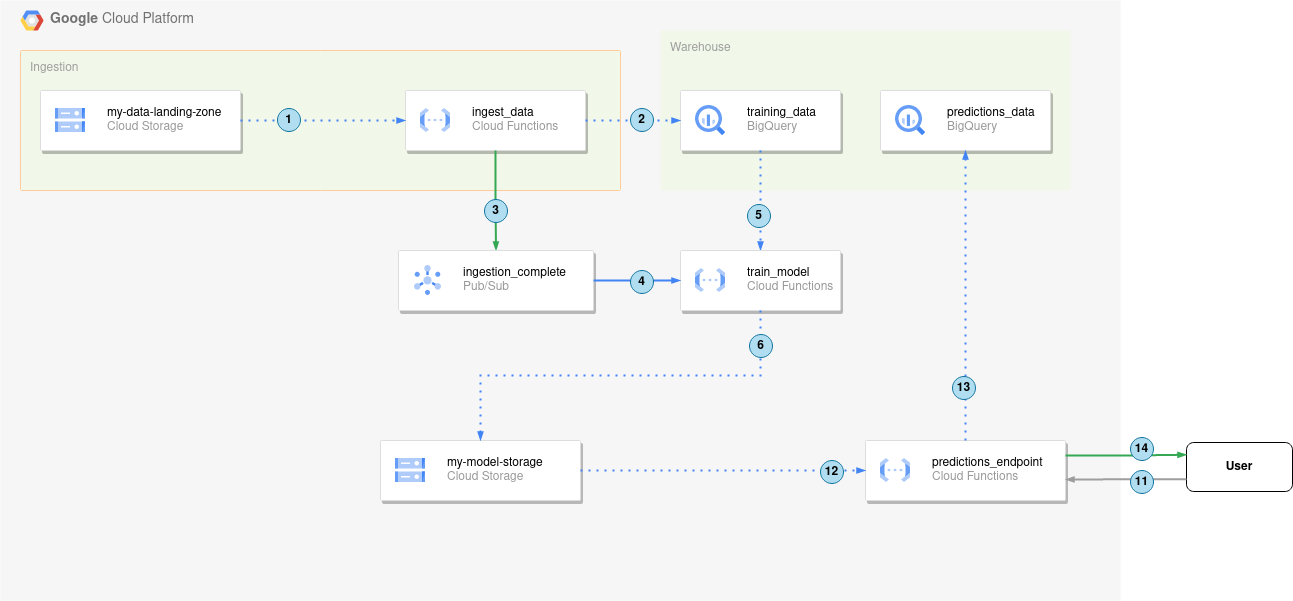

The diagram above was exported from draw.io. Its source (the exported page's mxGraphModel, read from the mxfile embedded in the PNG):
<mxGraphModel dx="939" dy="1628" grid="1" gridSize="10" guides="1" tooltips="1" connect="1" arrows="1" fold="1" page="1" pageScale="1" pageWidth="850" pageHeight="1100" math="0" shadow="0">
  <root>
    <mxCell id="0" />
    <mxCell id="1" style="locked=1;" parent="0" />
    <UserObject label="&lt;b&gt;Google &lt;/b&gt;Cloud Platform" tags="zones" id="SbI7NKP9RO1LyGFr6Bwt-1">
      <mxCell style="fillColor=#F6F6F6;strokeColor=none;shadow=0;gradientColor=none;fontSize=14;align=left;spacing=10;fontColor=#717171;9E9E9E;verticalAlign=top;spacingTop=-4;fontStyle=0;spacingLeft=40;html=1;whiteSpace=wrap;" parent="1" vertex="1">
        <mxGeometry x="20" y="-90" width="1120" height="600" as="geometry" />
      </mxCell>
    </UserObject>
    <mxCell id="SbI7NKP9RO1LyGFr6Bwt-2" value="" style="shape=mxgraph.gcp2.google_cloud_platform;fillColor=#F6F6F6;strokeColor=none;shadow=0;gradientColor=none;" parent="SbI7NKP9RO1LyGFr6Bwt-1" vertex="1">
      <mxGeometry width="23" height="20" relative="1" as="geometry">
        <mxPoint x="20" y="10" as="offset" />
      </mxGeometry>
    </mxCell>
    <object label="Ingestion" id="SbI7NKP9RO1LyGFr6Bwt-3">
      <mxCell style="" parent="0" />
    </object>
    <mxCell id="XduflBNYK7NZJnCAo_Pn-45" value="" style="group" vertex="1" connectable="0" parent="SbI7NKP9RO1LyGFr6Bwt-3">
      <mxGeometry x="40" y="-40" width="600" height="140" as="geometry" />
    </mxCell>
    <UserObject label="Ingestion" tags="zones ingestion-resources" id="SbI7NKP9RO1LyGFr6Bwt-13">
      <mxCell style="points=[[0,0,0],[0.25,0,0],[0.5,0,0],[0.75,0,0],[1,0,0],[1,0.25,0],[1,0.5,0],[1,0.75,0],[1,1,0],[0.75,1,0],[0.5,1,0],[0.25,1,0],[0,1,0],[0,0.75,0],[0,0.5,0],[0,0.25,0]];rounded=1;absoluteArcSize=1;arcSize=2;html=1;strokeColor=#FFCC99;gradientColor=none;shadow=0;dashed=0;fontSize=12;fontColor=#9E9E9E;align=left;verticalAlign=top;spacing=10;spacingTop=-4;whiteSpace=wrap;fillColor=#F1F8E9;" parent="XduflBNYK7NZJnCAo_Pn-45" vertex="1">
        <mxGeometry width="600" height="140" as="geometry" />
      </mxCell>
    </UserObject>
    <UserObject label="" tags="storage ingestion-resources" id="SbI7NKP9RO1LyGFr6Bwt-6">
      <mxCell style="strokeColor=#dddddd;shadow=1;strokeWidth=1;rounded=1;absoluteArcSize=1;arcSize=2;" parent="XduflBNYK7NZJnCAo_Pn-45" vertex="1">
        <mxGeometry x="20" y="40" width="200" height="60" as="geometry" />
      </mxCell>
    </UserObject>
    <mxCell id="SbI7NKP9RO1LyGFr6Bwt-7" value="&lt;font color=&quot;#000000&quot;&gt;my-data-landing-zone&lt;/font&gt;&lt;br&gt;Cloud Storage" style="editableCssRules=.*;html=1;fontColor=#999999;shape=image;verticalLabelPosition=middle;labelBackgroundColor=#ffffff;verticalAlign=middle;labelPosition=right;align=left;spacingLeft=20;part=1;points=[];imageAspect=0;image=data:image/svg+xml,(base64 omitted: 1124 chars);" parent="SbI7NKP9RO1LyGFr6Bwt-6" vertex="1">
      <mxGeometry width="30" height="24" relative="1" as="geometry">
        <mxPoint x="15" y="18" as="offset" />
      </mxGeometry>
    </mxCell>
    <UserObject label="" tags="Compute ingestion-resources" id="SbI7NKP9RO1LyGFr6Bwt-11">
      <mxCell style="strokeColor=#dddddd;shadow=1;strokeWidth=1;rounded=1;absoluteArcSize=1;arcSize=2;" parent="XduflBNYK7NZJnCAo_Pn-45" vertex="1">
        <mxGeometry x="384.99" y="40" width="180" height="60" as="geometry" />
      </mxCell>
    </UserObject>
    <UserObject label="&lt;font color=&quot;#000000&quot;&gt;ingest_data&lt;/font&gt;&lt;br&gt;Cloud Functions" tags="Compute ingestion-resources" id="SbI7NKP9RO1LyGFr6Bwt-12">
      <mxCell style="editableCssRules=.*;html=1;fontColor=#999999;shape=image;verticalLabelPosition=middle;labelBackgroundColor=#ffffff;verticalAlign=middle;labelPosition=right;align=left;spacingLeft=20;part=1;points=[];imageAspect=0;image=data:image/svg+xml,(base64 omitted: 1068 chars);" parent="SbI7NKP9RO1LyGFr6Bwt-11" vertex="1">
        <mxGeometry width="30" height="24" relative="1" as="geometry">
          <mxPoint x="15" y="18" as="offset" />
        </mxGeometry>
      </mxCell>
    </UserObject>
    <UserObject label="" tags="Arrows hints-arrows-ingestion ingestion-resources" id="XduflBNYK7NZJnCAo_Pn-7">
      <mxCell style="edgeStyle=orthogonalEdgeStyle;fontSize=12;html=1;endArrow=blockThin;endFill=1;rounded=0;strokeWidth=2;endSize=4;startSize=4;dashed=1;dashPattern=1 3;strokeColor=#4284F3;exitX=1;exitY=0.5;exitDx=0;exitDy=0;entryX=0;entryY=0.5;entryDx=0;entryDy=0;" edge="1" parent="XduflBNYK7NZJnCAo_Pn-45" source="SbI7NKP9RO1LyGFr6Bwt-6" target="SbI7NKP9RO1LyGFr6Bwt-11">
        <mxGeometry width="100" relative="1" as="geometry">
          <mxPoint x="240" y="69.5" as="sourcePoint" />
          <mxPoint x="340" y="69.5" as="targetPoint" />
          <Array as="points" />
        </mxGeometry>
      </mxCell>
    </UserObject>
    <object label="Warehouse" id="SbI7NKP9RO1LyGFr6Bwt-10">
      <mxCell style="" parent="0" />
    </object>
    <UserObject label="Warehouse" tags="zones ingestion-resources" id="SbI7NKP9RO1LyGFr6Bwt-16">
      <mxCell style="sketch=0;points=[[0,0,0],[0.25,0,0],[0.5,0,0],[0.75,0,0],[1,0,0],[1,0.25,0],[1,0.5,0],[1,0.75,0],[1,1,0],[0.75,1,0],[0.5,1,0],[0.25,1,0],[0,1,0],[0,0.75,0],[0,0.5,0],[0,0.25,0]];rounded=1;absoluteArcSize=1;arcSize=2;html=1;strokeColor=none;gradientColor=none;shadow=0;dashed=0;fontSize=12;fontColor=#9E9E9E;align=left;verticalAlign=top;spacing=10;spacingTop=-4;whiteSpace=wrap;fillColor=#F1F8E9;" parent="SbI7NKP9RO1LyGFr6Bwt-10" vertex="1">
        <mxGeometry x="680" y="-60" width="410" height="160" as="geometry" />
      </mxCell>
    </UserObject>
    <UserObject label="" tags="Tables ingestion-resources" id="XduflBNYK7NZJnCAo_Pn-5">
      <mxCell style="strokeColor=#dddddd;shadow=1;strokeWidth=1;rounded=1;absoluteArcSize=1;arcSize=2;" vertex="1" parent="SbI7NKP9RO1LyGFr6Bwt-10">
        <mxGeometry x="700" width="160" height="60" as="geometry" />
      </mxCell>
    </UserObject>
    <mxCell id="XduflBNYK7NZJnCAo_Pn-6" value="&lt;font color=&quot;#000000&quot;&gt;training_data&lt;/font&gt;&lt;br&gt;BigQuery" style="editableCssRules=.*;html=1;fontColor=#999999;shape=image;verticalLabelPosition=middle;labelBackgroundColor=#ffffff;verticalAlign=middle;labelPosition=right;align=left;spacingLeft=20;part=1;points=[];imageAspect=0;image=data:image/svg+xml,(base64 omitted: 1156 chars);" vertex="1" parent="XduflBNYK7NZJnCAo_Pn-5">
      <mxGeometry width="30" height="30" relative="1" as="geometry">
        <mxPoint x="15" y="15" as="offset" />
      </mxGeometry>
    </mxCell>
    <UserObject label="" tags="Tables predictions-resources" id="XduflBNYK7NZJnCAo_Pn-46">
      <mxCell style="strokeColor=#dddddd;shadow=1;strokeWidth=1;rounded=1;absoluteArcSize=1;arcSize=2;" vertex="1" parent="SbI7NKP9RO1LyGFr6Bwt-10">
        <mxGeometry x="900" width="170" height="60" as="geometry" />
      </mxCell>
    </UserObject>
    <mxCell id="XduflBNYK7NZJnCAo_Pn-47" value="&lt;font color=&quot;#000000&quot;&gt;predictions_data&lt;/font&gt;&lt;br&gt;BigQuery" style="editableCssRules=.*;html=1;fontColor=#999999;shape=image;verticalLabelPosition=middle;labelBackgroundColor=#ffffff;verticalAlign=middle;labelPosition=right;align=left;spacingLeft=20;part=1;points=[];imageAspect=0;image=data:image/svg+xml,(base64 omitted: 1156 chars);" vertex="1" parent="XduflBNYK7NZJnCAo_Pn-46">
      <mxGeometry width="30" height="30" relative="1" as="geometry">
        <mxPoint x="15" y="15" as="offset" />
      </mxGeometry>
    </mxCell>
    <object label="Integrations" id="XduflBNYK7NZJnCAo_Pn-9">
      <mxCell style="" parent="0" />
    </object>
    <UserObject label="" tags="Arrows hints-arrows-ingestion ingestion-resources" id="XduflBNYK7NZJnCAo_Pn-10">
      <mxCell style="edgeStyle=orthogonalEdgeStyle;fontSize=12;html=1;endArrow=blockThin;endFill=1;rounded=0;strokeWidth=2;endSize=4;startSize=4;dashed=1;dashPattern=1 3;strokeColor=#4284F3;exitX=1;exitY=0.5;exitDx=0;exitDy=0;entryX=0;entryY=0.5;entryDx=0;entryDy=0;" edge="1" parent="XduflBNYK7NZJnCAo_Pn-9" source="SbI7NKP9RO1LyGFr6Bwt-11" target="XduflBNYK7NZJnCAo_Pn-5">
        <mxGeometry width="100" relative="1" as="geometry">
          <mxPoint x="560" y="260" as="sourcePoint" />
          <mxPoint x="660" y="260" as="targetPoint" />
        </mxGeometry>
      </mxCell>
    </UserObject>
    <UserObject label="" tags="hints-arrows-ingestion Arrows ingestion-resources" id="XduflBNYK7NZJnCAo_Pn-11">
      <mxCell style="edgeStyle=orthogonalEdgeStyle;fontSize=12;html=1;endArrow=blockThin;endFill=1;rounded=0;strokeWidth=2;endSize=4;startSize=4;strokeColor=#34A853;dashed=0;exitX=0.5;exitY=1;exitDx=0;exitDy=0;" edge="1" parent="XduflBNYK7NZJnCAo_Pn-9" source="SbI7NKP9RO1LyGFr6Bwt-11" target="XduflBNYK7NZJnCAo_Pn-13">
        <mxGeometry width="100" relative="1" as="geometry">
          <mxPoint x="700" y="170" as="sourcePoint" />
          <mxPoint x="515" y="10" as="targetPoint" />
        </mxGeometry>
      </mxCell>
    </UserObject>
    <UserObject label="" tags="transport ingestion-resources" id="XduflBNYK7NZJnCAo_Pn-13">
      <mxCell style="strokeColor=#dddddd;shadow=1;strokeWidth=1;rounded=1;absoluteArcSize=1;arcSize=2;" vertex="1" parent="XduflBNYK7NZJnCAo_Pn-9">
        <mxGeometry x="418" y="160" width="195" height="60" as="geometry" />
      </mxCell>
    </UserObject>
    <mxCell id="XduflBNYK7NZJnCAo_Pn-14" value="&lt;font color=&quot;#000000&quot;&gt;ingestion_complete&lt;/font&gt;&lt;br&gt;Pub/Sub" style="editableCssRules=.*;html=1;fontColor=#999999;shape=image;verticalLabelPosition=middle;labelBackgroundColor=#ffffff;verticalAlign=middle;labelPosition=right;align=left;spacingLeft=20;part=1;points=[];imageAspect=0;image=data:image/svg+xml,(base64 omitted: 1912 chars);" vertex="1" parent="XduflBNYK7NZJnCAo_Pn-13">
      <mxGeometry width="27" height="30" relative="1" as="geometry">
        <mxPoint x="16" y="15" as="offset" />
      </mxGeometry>
    </mxCell>
    <UserObject label="" tags="Arrows" id="XduflBNYK7NZJnCAo_Pn-21">
      <mxCell style="edgeStyle=orthogonalEdgeStyle;fontSize=12;html=1;endArrow=blockThin;endFill=1;rounded=0;strokeWidth=2;endSize=4;startSize=4;dashed=1;dashPattern=1 3;strokeColor=#4284F3;exitX=0.5;exitY=1;exitDx=0;exitDy=0;entryX=0.5;entryY=0;entryDx=0;entryDy=0;" edge="1" parent="XduflBNYK7NZJnCAo_Pn-9" source="XduflBNYK7NZJnCAo_Pn-5" target="XduflBNYK7NZJnCAo_Pn-15">
        <mxGeometry width="100" relative="1" as="geometry">
          <mxPoint x="520" y="240" as="sourcePoint" />
          <mxPoint x="620" y="240" as="targetPoint" />
        </mxGeometry>
      </mxCell>
    </UserObject>
    <object label="Models" id="XduflBNYK7NZJnCAo_Pn-12">
      <mxCell style="" parent="0" />
    </object>
    <UserObject label="" tags="Compute" id="XduflBNYK7NZJnCAo_Pn-15">
      <mxCell style="strokeColor=#dddddd;shadow=1;strokeWidth=1;rounded=1;absoluteArcSize=1;arcSize=2;" vertex="1" parent="XduflBNYK7NZJnCAo_Pn-12">
        <mxGeometry x="700" y="160" width="160" height="60" as="geometry" />
      </mxCell>
    </UserObject>
    <mxCell id="XduflBNYK7NZJnCAo_Pn-16" value="&lt;font color=&quot;#000000&quot;&gt;train_model&lt;/font&gt;&lt;br&gt;Cloud Functions" style="editableCssRules=.*;html=1;fontColor=#999999;shape=image;verticalLabelPosition=middle;labelBackgroundColor=#ffffff;verticalAlign=middle;labelPosition=right;align=left;spacingLeft=20;part=1;points=[];imageAspect=0;image=data:image/svg+xml,(base64 omitted: 1068 chars);" vertex="1" parent="XduflBNYK7NZJnCAo_Pn-15">
      <mxGeometry width="30" height="24" relative="1" as="geometry">
        <mxPoint x="15" y="18" as="offset" />
      </mxGeometry>
    </mxCell>
    <UserObject label="" tags="Arrows" id="XduflBNYK7NZJnCAo_Pn-19">
      <mxCell style="edgeStyle=orthogonalEdgeStyle;fontSize=12;html=1;endArrow=blockThin;endFill=1;rounded=0;strokeWidth=2;endSize=4;startSize=4;dashed=0;strokeColor=#4284F3;entryX=0;entryY=0.5;entryDx=0;entryDy=0;exitX=1;exitY=0.5;exitDx=0;exitDy=0;" edge="1" parent="XduflBNYK7NZJnCAo_Pn-12" source="XduflBNYK7NZJnCAo_Pn-13" target="XduflBNYK7NZJnCAo_Pn-15">
        <mxGeometry width="100" relative="1" as="geometry">
          <mxPoint x="520" y="240" as="sourcePoint" />
          <mxPoint x="620" y="240" as="targetPoint" />
        </mxGeometry>
      </mxCell>
    </UserObject>
    <UserObject label="" tags="storage" id="XduflBNYK7NZJnCAo_Pn-38">
      <mxCell style="strokeColor=#dddddd;shadow=1;strokeWidth=1;rounded=1;absoluteArcSize=1;arcSize=2;" vertex="1" parent="XduflBNYK7NZJnCAo_Pn-12">
        <mxGeometry x="400" y="350" width="200" height="60" as="geometry" />
      </mxCell>
    </UserObject>
    <mxCell id="XduflBNYK7NZJnCAo_Pn-39" value="&lt;font color=&quot;#000000&quot;&gt;my-model-storage&lt;/font&gt;&lt;br&gt;Cloud Storage" style="editableCssRules=.*;html=1;fontColor=#999999;shape=image;verticalLabelPosition=middle;labelBackgroundColor=#ffffff;verticalAlign=middle;labelPosition=right;align=left;spacingLeft=20;part=1;points=[];imageAspect=0;image=data:image/svg+xml,(base64 omitted: 1124 chars);" vertex="1" parent="XduflBNYK7NZJnCAo_Pn-38">
      <mxGeometry width="30" height="24" relative="1" as="geometry">
        <mxPoint x="15" y="18" as="offset" />
      </mxGeometry>
    </mxCell>
    <UserObject label="" tags="Arrows" id="XduflBNYK7NZJnCAo_Pn-40">
      <mxCell style="edgeStyle=orthogonalEdgeStyle;fontSize=12;html=1;endArrow=blockThin;endFill=1;rounded=0;strokeWidth=2;endSize=4;startSize=4;dashed=1;dashPattern=1 3;strokeColor=#4284F3;exitX=0.5;exitY=1;exitDx=0;exitDy=0;entryX=0.5;entryY=0;entryDx=0;entryDy=0;" edge="1" parent="XduflBNYK7NZJnCAo_Pn-12" source="XduflBNYK7NZJnCAo_Pn-15" target="XduflBNYK7NZJnCAo_Pn-38">
        <mxGeometry width="100" relative="1" as="geometry">
          <mxPoint x="697" y="380" as="sourcePoint" />
          <mxPoint x="797" y="380" as="targetPoint" />
        </mxGeometry>
      </mxCell>
    </UserObject>
    <object label="Predictions" id="XduflBNYK7NZJnCAo_Pn-48">
      <mxCell style="" parent="0" />
    </object>
    <UserObject label="" tags="predictions-resources Compute" id="XduflBNYK7NZJnCAo_Pn-49">
      <mxCell style="strokeColor=#dddddd;shadow=1;strokeWidth=1;rounded=1;absoluteArcSize=1;arcSize=2;" vertex="1" parent="XduflBNYK7NZJnCAo_Pn-48">
        <mxGeometry x="885" y="350" width="200" height="60" as="geometry" />
      </mxCell>
    </UserObject>
    <mxCell id="XduflBNYK7NZJnCAo_Pn-50" value="&lt;font color=&quot;#000000&quot;&gt;predictions_endpoint&lt;/font&gt;&lt;br&gt;Cloud Functions" style="editableCssRules=.*;html=1;fontColor=#999999;shape=image;verticalLabelPosition=middle;labelBackgroundColor=#ffffff;verticalAlign=middle;labelPosition=right;align=left;spacingLeft=20;part=1;points=[];imageAspect=0;image=data:image/svg+xml,(base64 omitted: 1068 chars);" vertex="1" parent="XduflBNYK7NZJnCAo_Pn-49">
      <mxGeometry width="30" height="24" relative="1" as="geometry">
        <mxPoint x="15" y="18" as="offset" />
      </mxGeometry>
    </mxCell>
    <UserObject label="" tags="Arrows predictions-resources" id="XduflBNYK7NZJnCAo_Pn-51">
      <mxCell style="edgeStyle=orthogonalEdgeStyle;fontSize=12;html=1;endArrow=blockThin;endFill=1;rounded=0;strokeWidth=2;endSize=4;startSize=4;dashed=1;dashPattern=1 3;strokeColor=#4284F3;exitX=1;exitY=0.5;exitDx=0;exitDy=0;entryX=0;entryY=0.5;entryDx=0;entryDy=0;" edge="1" parent="XduflBNYK7NZJnCAo_Pn-48" source="XduflBNYK7NZJnCAo_Pn-38" target="XduflBNYK7NZJnCAo_Pn-49">
        <mxGeometry width="100" relative="1" as="geometry">
          <mxPoint x="650" y="379.5" as="sourcePoint" />
          <mxPoint x="750" y="379.5" as="targetPoint" />
        </mxGeometry>
      </mxCell>
    </UserObject>
    <UserObject label="User" tags="external predictions-resources" id="XduflBNYK7NZJnCAo_Pn-54">
      <mxCell style="rounded=1;whiteSpace=wrap;html=1;fontStyle=1;align=center;textDirection=ltr;imageWidth=24;absoluteArcSize=0;" vertex="1" parent="XduflBNYK7NZJnCAo_Pn-48">
        <mxGeometry x="1206" y="352" width="106" height="49" as="geometry" />
      </mxCell>
    </UserObject>
    <UserObject label="" tags="Arrows predictions-resources" id="XduflBNYK7NZJnCAo_Pn-56">
      <mxCell style="edgeStyle=orthogonalEdgeStyle;fontSize=12;html=1;endArrow=blockThin;endFill=1;rounded=0;strokeWidth=2;endSize=4;startSize=4;dashed=0;strokeColor=#9E9E9E;entryX=1;entryY=0.65;entryDx=0;entryDy=0;entryPerimeter=0;exitX=0;exitY=0.75;exitDx=0;exitDy=0;" edge="1" parent="XduflBNYK7NZJnCAo_Pn-48" source="XduflBNYK7NZJnCAo_Pn-54" target="XduflBNYK7NZJnCAo_Pn-49">
        <mxGeometry width="100" relative="1" as="geometry">
          <mxPoint x="1130" y="460" as="sourcePoint" />
          <mxPoint x="1230" y="460" as="targetPoint" />
        </mxGeometry>
      </mxCell>
    </UserObject>
    <UserObject label="" tags="Arrows predictions-resources" id="XduflBNYK7NZJnCAo_Pn-57">
      <mxCell style="edgeStyle=orthogonalEdgeStyle;fontSize=12;html=1;endArrow=blockThin;endFill=1;rounded=0;strokeWidth=2;endSize=4;startSize=4;strokeColor=#34A853;dashed=0;entryX=0;entryY=0.25;entryDx=0;entryDy=0;exitX=1;exitY=0.25;exitDx=0;exitDy=0;" edge="1" parent="XduflBNYK7NZJnCAo_Pn-48" source="XduflBNYK7NZJnCAo_Pn-49" target="XduflBNYK7NZJnCAo_Pn-54">
        <mxGeometry width="100" relative="1" as="geometry">
          <mxPoint x="1170" y="330" as="sourcePoint" />
          <mxPoint x="830" y="320" as="targetPoint" />
        </mxGeometry>
      </mxCell>
    </UserObject>
    <object label="Steps Numbers" id="XduflBNYK7NZJnCAo_Pn-23">
      <mxCell style="" parent="0" />
    </object>
    <UserObject label="1" tags="hints hints-arrows-ingestion ingestion-resources" id="XduflBNYK7NZJnCAo_Pn-24">
      <mxCell style="ellipse;whiteSpace=wrap;html=1;aspect=fixed;align=center;verticalAlign=middle;fillColor=#b1ddf0;strokeColor=#10739e;fontStyle=1" vertex="1" parent="XduflBNYK7NZJnCAo_Pn-23">
        <mxGeometry x="297" y="18" width="23" height="23" as="geometry" />
      </mxCell>
    </UserObject>
    <UserObject label="2" tags="hints hints-arrows-ingestion ingestion-resources" id="XduflBNYK7NZJnCAo_Pn-26">
      <mxCell style="ellipse;whiteSpace=wrap;html=1;aspect=fixed;align=center;verticalAlign=middle;fillColor=#b1ddf0;strokeColor=#10739e;fontStyle=1" vertex="1" parent="XduflBNYK7NZJnCAo_Pn-23">
        <mxGeometry x="650" y="18" width="23" height="23" as="geometry" />
      </mxCell>
    </UserObject>
    <UserObject label="3" tags="hints hints-arrows-ingestion ingestion-resources" id="XduflBNYK7NZJnCAo_Pn-27">
      <mxCell style="ellipse;whiteSpace=wrap;html=1;aspect=fixed;align=center;verticalAlign=middle;fillColor=#b1ddf0;strokeColor=#10739e;fontStyle=1" vertex="1" parent="XduflBNYK7NZJnCAo_Pn-23">
        <mxGeometry x="504" y="109" width="23" height="23" as="geometry" />
      </mxCell>
    </UserObject>
    <UserObject label="4" tags="hints" id="XduflBNYK7NZJnCAo_Pn-28">
      <mxCell style="ellipse;whiteSpace=wrap;html=1;aspect=fixed;align=center;verticalAlign=middle;fillColor=#b1ddf0;strokeColor=#10739e;fontStyle=1" vertex="1" parent="XduflBNYK7NZJnCAo_Pn-23">
        <mxGeometry x="650" y="180" width="23" height="23" as="geometry" />
      </mxCell>
    </UserObject>
    <UserObject label="5" tags="hints" id="XduflBNYK7NZJnCAo_Pn-29">
      <mxCell style="ellipse;whiteSpace=wrap;html=1;aspect=fixed;align=center;verticalAlign=middle;fillColor=#b1ddf0;strokeColor=#10739e;fontStyle=1" vertex="1" parent="XduflBNYK7NZJnCAo_Pn-23">
        <mxGeometry x="767" y="114" width="23" height="23" as="geometry" />
      </mxCell>
    </UserObject>
    <UserObject label="6" tags="hints" id="XduflBNYK7NZJnCAo_Pn-41">
      <mxCell style="ellipse;whiteSpace=wrap;html=1;aspect=fixed;align=center;verticalAlign=middle;fillColor=#b1ddf0;strokeColor=#10739e;fontStyle=1" vertex="1" parent="XduflBNYK7NZJnCAo_Pn-23">
        <mxGeometry x="769" y="244" width="23" height="23" as="geometry" />
      </mxCell>
    </UserObject>
    <UserObject label="12" tags="hints predictions-resources" id="XduflBNYK7NZJnCAo_Pn-58">
      <mxCell style="ellipse;whiteSpace=wrap;html=1;aspect=fixed;align=center;verticalAlign=middle;fillColor=#b1ddf0;strokeColor=#10739e;fontStyle=1" vertex="1" parent="XduflBNYK7NZJnCAo_Pn-23">
        <mxGeometry x="840" y="370" width="23" height="23" as="geometry" />
      </mxCell>
    </UserObject>
    <UserObject label="11" tags="hints predictions-resources" id="XduflBNYK7NZJnCAo_Pn-59">
      <mxCell style="ellipse;whiteSpace=wrap;html=1;aspect=fixed;align=center;verticalAlign=middle;fillColor=#b1ddf0;strokeColor=#10739e;fontStyle=1" vertex="1" parent="XduflBNYK7NZJnCAo_Pn-23">
        <mxGeometry x="1150" y="380" width="23" height="23" as="geometry" />
      </mxCell>
    </UserObject>
    <UserObject label="14" tags="hints predictions-resources" id="XduflBNYK7NZJnCAo_Pn-60">
      <mxCell style="ellipse;whiteSpace=wrap;html=1;aspect=fixed;align=center;verticalAlign=middle;fillColor=#b1ddf0;strokeColor=#10739e;fontStyle=1" vertex="1" parent="XduflBNYK7NZJnCAo_Pn-23">
        <mxGeometry x="1150" y="347" width="23" height="23" as="geometry" />
      </mxCell>
    </UserObject>
    <UserObject label="" tags="Arrows predictions-resources" id="XduflBNYK7NZJnCAo_Pn-61">
      <mxCell style="edgeStyle=orthogonalEdgeStyle;fontSize=12;html=1;endArrow=blockThin;endFill=1;rounded=0;strokeWidth=2;endSize=4;startSize=4;dashed=1;dashPattern=1 3;strokeColor=#4284F3;entryX=0.5;entryY=1;entryDx=0;entryDy=0;exitX=0.5;exitY=0;exitDx=0;exitDy=0;" edge="1" parent="XduflBNYK7NZJnCAo_Pn-23" source="XduflBNYK7NZJnCAo_Pn-49" target="XduflBNYK7NZJnCAo_Pn-46">
        <mxGeometry width="100" relative="1" as="geometry">
          <mxPoint x="800" y="330" as="sourcePoint" />
          <mxPoint x="900" y="330" as="targetPoint" />
        </mxGeometry>
      </mxCell>
    </UserObject>
    <UserObject label="13" tags="hints predictions-resources" id="XduflBNYK7NZJnCAo_Pn-62">
      <mxCell style="ellipse;whiteSpace=wrap;html=1;aspect=fixed;align=center;verticalAlign=middle;fillColor=#b1ddf0;strokeColor=#10739e;fontStyle=1" vertex="1" parent="XduflBNYK7NZJnCAo_Pn-23">
        <mxGeometry x="972" y="286" width="23" height="23" as="geometry" />
      </mxCell>
    </UserObject>
  </root>
</mxGraphModel>